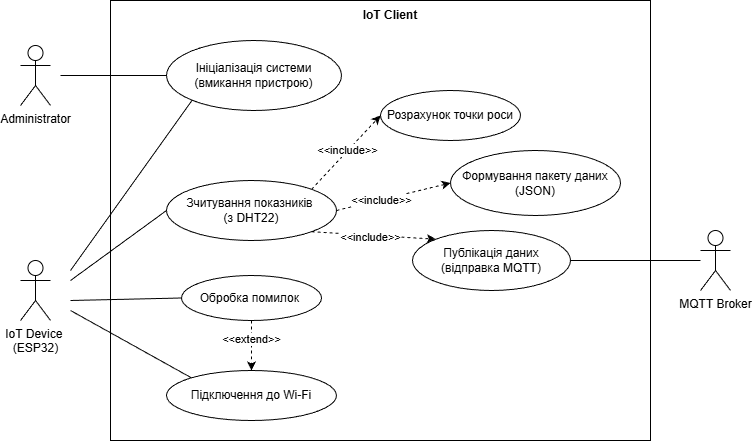

The diagram above was exported from draw.io. Its source (the exported page's mxGraphModel, read from the mxfile embedded in the PNG):
<mxGraphModel dx="868" dy="475" grid="1" gridSize="10" guides="1" tooltips="1" connect="1" arrows="1" fold="1" page="1" pageScale="1" pageWidth="827" pageHeight="1169" math="0" shadow="0">
  <root>
    <mxCell id="0" />
    <mxCell id="1" parent="0" />
    <mxCell id="ycxQOdLtwb28lAYfsseZ-6" parent="1" style="rounded=0;whiteSpace=wrap;html=1;" value="" vertex="1">
      <mxGeometry height="440" width="540" x="270" y="150" as="geometry" />
    </mxCell>
    <mxCell id="tQZuj5V3YYdOiTPbsyo1-1" parent="1" style="shape=umlActor;verticalLabelPosition=bottom;verticalAlign=top;html=1;" value="Administrator" vertex="1">
      <mxGeometry height="60" width="30" x="180" y="195" as="geometry" />
    </mxCell>
    <mxCell id="tQZuj5V3YYdOiTPbsyo1-26" edge="1" parent="1" source="tQZuj5V3YYdOiTPbsyo1-2" style="edgeStyle=orthogonalEdgeStyle;rounded=0;orthogonalLoop=1;jettySize=auto;html=1;exitX=0;exitY=0.5;exitDx=0;exitDy=0;endArrow=none;endFill=0;">
      <mxGeometry relative="1" as="geometry">
        <mxPoint x="220" y="225" as="targetPoint" />
      </mxGeometry>
    </mxCell>
    <mxCell id="ycxQOdLtwb28lAYfsseZ-1" edge="1" parent="1" source="tQZuj5V3YYdOiTPbsyo1-2" style="rounded=0;orthogonalLoop=1;jettySize=auto;html=1;exitX=0;exitY=1;exitDx=0;exitDy=0;endArrow=none;endFill=0;">
      <mxGeometry relative="1" as="geometry">
        <mxPoint x="230" y="420" as="targetPoint" />
      </mxGeometry>
    </mxCell>
    <mxCell id="tQZuj5V3YYdOiTPbsyo1-2" parent="1" style="ellipse;whiteSpace=wrap;html=1;" value="Ініціалізація системи (вмикання пристрою)" vertex="1">
      <mxGeometry height="70" width="175" x="326" y="190" as="geometry" />
    </mxCell>
    <mxCell id="tQZuj5V3YYdOiTPbsyo1-4" parent="1" style="shape=umlActor;verticalLabelPosition=bottom;verticalAlign=top;html=1;" value="IoT Device&amp;nbsp;&lt;div&gt;(ESP32)&lt;/div&gt;" vertex="1">
      <mxGeometry height="60" width="30" x="180" y="410" as="geometry" />
    </mxCell>
    <mxCell id="tQZuj5V3YYdOiTPbsyo1-23" edge="1" parent="1" source="tQZuj5V3YYdOiTPbsyo1-5" style="rounded=0;orthogonalLoop=1;jettySize=auto;html=1;exitX=0;exitY=0;exitDx=0;exitDy=0;endArrow=none;endFill=0;">
      <mxGeometry relative="1" as="geometry">
        <mxPoint x="230" y="460" as="targetPoint" />
      </mxGeometry>
    </mxCell>
    <mxCell id="tQZuj5V3YYdOiTPbsyo1-5" parent="1" style="ellipse;whiteSpace=wrap;html=1;" value="Підключення до Wi-Fi" vertex="1">
      <mxGeometry height="50" width="170" x="326" y="520" as="geometry" />
    </mxCell>
    <mxCell id="tQZuj5V3YYdOiTPbsyo1-12" edge="1" parent="1" source="tQZuj5V3YYdOiTPbsyo1-6" style="rounded=0;orthogonalLoop=1;jettySize=auto;html=1;exitX=0;exitY=0.5;exitDx=0;exitDy=0;endArrow=none;endFill=0;">
      <mxGeometry relative="1" as="geometry">
        <mxPoint x="230" y="430" as="targetPoint" />
      </mxGeometry>
    </mxCell>
    <mxCell id="tQZuj5V3YYdOiTPbsyo1-13" edge="1" parent="1" source="tQZuj5V3YYdOiTPbsyo1-6" style="rounded=0;orthogonalLoop=1;jettySize=auto;html=1;exitX=1;exitY=0.5;exitDx=0;exitDy=0;entryX=0;entryY=0.5;entryDx=0;entryDy=0;dashed=1;" target="tQZuj5V3YYdOiTPbsyo1-7">
      <mxGeometry relative="1" as="geometry" />
    </mxCell>
    <mxCell id="tQZuj5V3YYdOiTPbsyo1-14" connectable="0" parent="tQZuj5V3YYdOiTPbsyo1-13" style="edgeLabel;html=1;align=center;verticalAlign=middle;resizable=0;points=[];" value="&amp;lt;&amp;lt;include&amp;gt;&amp;gt;" vertex="1">
      <mxGeometry relative="1" x="-0.2114" as="geometry">
        <mxPoint as="offset" />
      </mxGeometry>
    </mxCell>
    <mxCell id="ycxQOdLtwb28lAYfsseZ-4" edge="1" parent="1" source="tQZuj5V3YYdOiTPbsyo1-6" style="rounded=0;orthogonalLoop=1;jettySize=auto;html=1;exitX=1;exitY=0;exitDx=0;exitDy=0;entryX=0;entryY=0.5;entryDx=0;entryDy=0;dashed=1;" target="ycxQOdLtwb28lAYfsseZ-3">
      <mxGeometry relative="1" as="geometry" />
    </mxCell>
    <mxCell id="ycxQOdLtwb28lAYfsseZ-5" connectable="0" parent="ycxQOdLtwb28lAYfsseZ-4" style="edgeLabel;html=1;align=center;verticalAlign=middle;resizable=0;points=[];" value="&amp;lt;&amp;lt;include&amp;gt;&amp;gt;" vertex="1">
      <mxGeometry relative="1" x="0.0474" y="1" as="geometry">
        <mxPoint as="offset" />
      </mxGeometry>
    </mxCell>
    <mxCell id="tQZuj5V3YYdOiTPbsyo1-6" parent="1" style="ellipse;whiteSpace=wrap;html=1;" value="Зчитування показників&amp;nbsp;&lt;div&gt;(з DHT22)&lt;/div&gt;" vertex="1">
      <mxGeometry height="60" width="170" x="326" y="330" as="geometry" />
    </mxCell>
    <mxCell id="tQZuj5V3YYdOiTPbsyo1-15" edge="1" parent="1" source="tQZuj5V3YYdOiTPbsyo1-6" style="rounded=0;orthogonalLoop=1;jettySize=auto;html=1;exitX=1;exitY=1;exitDx=0;exitDy=0;entryX=0;entryY=0;entryDx=0;entryDy=0;dashed=1;" target="tQZuj5V3YYdOiTPbsyo1-8">
      <mxGeometry relative="1" as="geometry" />
    </mxCell>
    <mxCell id="tQZuj5V3YYdOiTPbsyo1-16" connectable="0" parent="tQZuj5V3YYdOiTPbsyo1-15" style="edgeLabel;html=1;align=center;verticalAlign=middle;resizable=0;points=[];" value="&amp;lt;&amp;lt;include&amp;gt;&amp;gt;" vertex="1">
      <mxGeometry relative="1" x="-0.045" y="-2" as="geometry">
        <mxPoint as="offset" />
      </mxGeometry>
    </mxCell>
    <mxCell id="tQZuj5V3YYdOiTPbsyo1-7" parent="1" style="ellipse;whiteSpace=wrap;html=1;" value="Формування пакету даних (JSON)" vertex="1">
      <mxGeometry height="65" width="170" x="610" y="300" as="geometry" />
    </mxCell>
    <mxCell id="ycxQOdLtwb28lAYfsseZ-8" edge="1" parent="1" source="tQZuj5V3YYdOiTPbsyo1-8" style="edgeStyle=orthogonalEdgeStyle;rounded=0;orthogonalLoop=1;jettySize=auto;html=1;exitX=1;exitY=0.5;exitDx=0;exitDy=0;endArrow=none;endFill=0;">
      <mxGeometry relative="1" as="geometry">
        <mxPoint x="860" y="410" as="targetPoint" />
      </mxGeometry>
    </mxCell>
    <mxCell id="tQZuj5V3YYdOiTPbsyo1-8" parent="1" style="ellipse;whiteSpace=wrap;html=1;" value="Публікація даних (відправка MQTT)" vertex="1">
      <mxGeometry height="60" width="158" x="572" y="380" as="geometry" />
    </mxCell>
    <mxCell id="tQZuj5V3YYdOiTPbsyo1-19" edge="1" parent="1" source="tQZuj5V3YYdOiTPbsyo1-9" style="rounded=0;orthogonalLoop=1;jettySize=auto;html=1;exitX=0.5;exitY=1;exitDx=0;exitDy=0;entryX=0.5;entryY=0;entryDx=0;entryDy=0;dashed=1;" target="tQZuj5V3YYdOiTPbsyo1-5">
      <mxGeometry relative="1" as="geometry" />
    </mxCell>
    <mxCell id="tQZuj5V3YYdOiTPbsyo1-20" connectable="0" parent="tQZuj5V3YYdOiTPbsyo1-19" style="edgeLabel;html=1;align=center;verticalAlign=middle;resizable=0;points=[];" value="&amp;lt;&amp;lt;extend&amp;gt;&amp;gt;" vertex="1">
      <mxGeometry relative="1" x="-0.1893" as="geometry">
        <mxPoint y="-1" as="offset" />
      </mxGeometry>
    </mxCell>
    <mxCell id="tQZuj5V3YYdOiTPbsyo1-22" edge="1" parent="1" source="tQZuj5V3YYdOiTPbsyo1-9" style="rounded=0;orthogonalLoop=1;jettySize=auto;html=1;exitX=0;exitY=0.5;exitDx=0;exitDy=0;endArrow=none;endFill=0;">
      <mxGeometry relative="1" as="geometry">
        <mxPoint x="230" y="450" as="targetPoint" />
      </mxGeometry>
    </mxCell>
    <mxCell id="tQZuj5V3YYdOiTPbsyo1-9" parent="1" style="ellipse;whiteSpace=wrap;html=1;" value="Обробка помилок&amp;nbsp;" vertex="1">
      <mxGeometry height="45" width="140" x="341" y="425" as="geometry" />
    </mxCell>
    <mxCell id="tQZuj5V3YYdOiTPbsyo1-11" parent="1" style="shape=umlActor;verticalLabelPosition=bottom;verticalAlign=top;html=1;" value="MQTT Broker" vertex="1">
      <mxGeometry height="60" width="30" x="860" y="380" as="geometry" />
    </mxCell>
    <mxCell id="ycxQOdLtwb28lAYfsseZ-3" parent="1" style="ellipse;whiteSpace=wrap;html=1;" value="Розрахунок точки роси" vertex="1">
      <mxGeometry height="50" width="140" x="540" y="240" as="geometry" />
    </mxCell>
    <mxCell id="ycxQOdLtwb28lAYfsseZ-7" parent="1" style="text;html=1;whiteSpace=wrap;strokeColor=none;fillColor=none;align=center;verticalAlign=middle;rounded=0;" value="&lt;b&gt;IoT Client&lt;/b&gt;" vertex="1">
      <mxGeometry height="30" width="60" x="520" y="150" as="geometry" />
    </mxCell>
  </root>
</mxGraphModel>